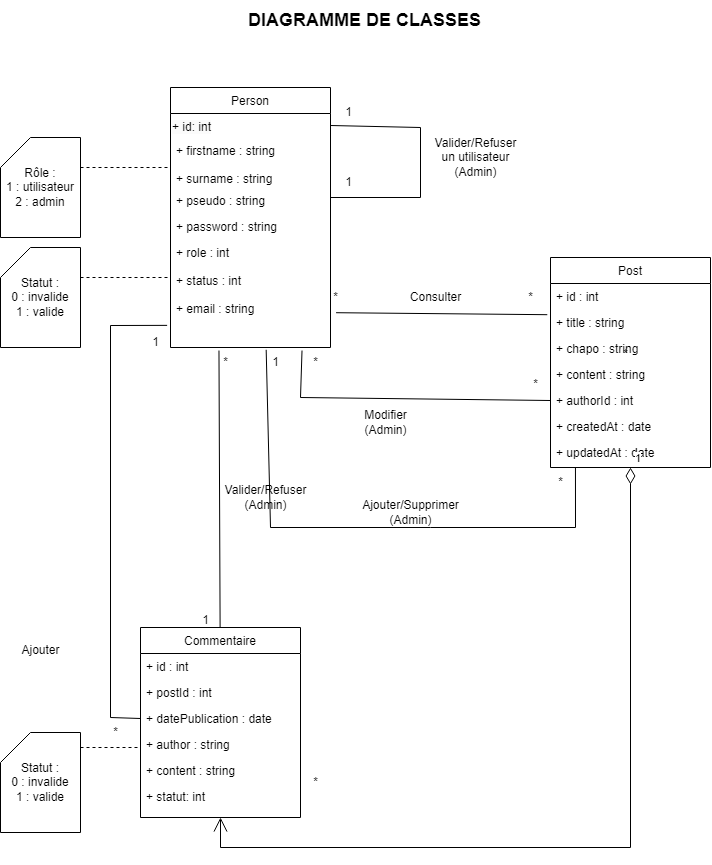

The diagram above was exported from draw.io. Its source (the exported page's mxGraphModel, read from the mxfile embedded in the PNG):
<mxGraphModel dx="1805" dy="653" grid="1" gridSize="10" guides="1" tooltips="1" connect="1" arrows="1" fold="1" page="1" pageScale="1" pageWidth="827" pageHeight="1169" math="0" shadow="0">
  <root>
    <mxCell id="WIyWlLk6GJQsqaUBKTNV-0" />
    <mxCell id="WIyWlLk6GJQsqaUBKTNV-1" parent="WIyWlLk6GJQsqaUBKTNV-0" />
    <mxCell id="zkfFHV4jXpPFQw0GAbJ--0" value="Person" style="swimlane;fontStyle=0;align=center;verticalAlign=top;childLayout=stackLayout;horizontal=1;startSize=26;horizontalStack=0;resizeParent=1;resizeLast=0;collapsible=1;marginBottom=0;rounded=0;shadow=0;strokeWidth=1;" parent="WIyWlLk6GJQsqaUBKTNV-1" vertex="1">
      <mxGeometry x="220" y="120" width="160" height="260" as="geometry">
        <mxRectangle x="230" y="140" width="160" height="26" as="alternateBounds" />
      </mxGeometry>
    </mxCell>
    <mxCell id="rOi8bwGfq4O2S0i6LpIO-25" value="&lt;span style=&quot;color: rgb(0, 0, 0); font-family: Helvetica; font-size: 12px; font-style: normal; font-variant-ligatures: normal; font-variant-caps: normal; font-weight: 400; letter-spacing: normal; orphans: 2; text-align: left; text-indent: 0px; text-transform: none; widows: 2; word-spacing: 0px; -webkit-text-stroke-width: 0px; white-space: nowrap; background-color: rgb(251, 251, 251); text-decoration-thickness: initial; text-decoration-style: initial; text-decoration-color: initial; display: inline !important; float: none;&quot;&gt;+ id: int&lt;/span&gt;" style="text;whiteSpace=wrap;html=1;" parent="zkfFHV4jXpPFQw0GAbJ--0" vertex="1">
      <mxGeometry y="26" width="160" height="24" as="geometry" />
    </mxCell>
    <mxCell id="zkfFHV4jXpPFQw0GAbJ--1" value="+ firstname : string&#10;&#10;+ surname : string" style="text;align=left;verticalAlign=top;spacingLeft=4;spacingRight=4;overflow=hidden;rotatable=0;points=[[0,0.5],[1,0.5]];portConstraint=eastwest;" parent="zkfFHV4jXpPFQw0GAbJ--0" vertex="1">
      <mxGeometry y="50" width="160" height="50" as="geometry" />
    </mxCell>
    <mxCell id="zkfFHV4jXpPFQw0GAbJ--2" value="+ pseudo : string" style="text;align=left;verticalAlign=top;spacingLeft=4;spacingRight=4;overflow=hidden;rotatable=0;points=[[0,0.5],[1,0.5]];portConstraint=eastwest;rounded=0;shadow=0;html=0;" parent="zkfFHV4jXpPFQw0GAbJ--0" vertex="1">
      <mxGeometry y="100" width="160" height="26" as="geometry" />
    </mxCell>
    <mxCell id="zkfFHV4jXpPFQw0GAbJ--3" value="+ password : string" style="text;align=left;verticalAlign=top;spacingLeft=4;spacingRight=4;overflow=hidden;rotatable=0;points=[[0,0.5],[1,0.5]];portConstraint=eastwest;rounded=0;shadow=0;html=0;" parent="zkfFHV4jXpPFQw0GAbJ--0" vertex="1">
      <mxGeometry y="126" width="160" height="26" as="geometry" />
    </mxCell>
    <mxCell id="rOi8bwGfq4O2S0i6LpIO-0" value="+ role : int&#10;&#10;+ status : int&#10;&#10;+ email : string" style="text;align=left;verticalAlign=top;spacingLeft=4;spacingRight=4;overflow=hidden;rotatable=0;points=[[0,0.5],[1,0.5]];portConstraint=eastwest;rounded=0;shadow=0;html=0;" parent="zkfFHV4jXpPFQw0GAbJ--0" vertex="1">
      <mxGeometry y="152" width="160" height="108" as="geometry" />
    </mxCell>
    <mxCell id="qr1h1KiS7pKiGCgtRjeV-6" value="" style="endArrow=none;html=1;rounded=0;entryX=1;entryY=0.5;entryDx=0;entryDy=0;" edge="1" parent="zkfFHV4jXpPFQw0GAbJ--0" target="rOi8bwGfq4O2S0i6LpIO-25">
      <mxGeometry width="50" height="50" relative="1" as="geometry">
        <mxPoint x="160" y="110" as="sourcePoint" />
        <mxPoint x="240" y="200" as="targetPoint" />
        <Array as="points">
          <mxPoint x="250" y="110" />
          <mxPoint x="250" y="40" />
        </Array>
      </mxGeometry>
    </mxCell>
    <mxCell id="zkfFHV4jXpPFQw0GAbJ--17" value="Commentaire" style="swimlane;fontStyle=0;align=center;verticalAlign=top;childLayout=stackLayout;horizontal=1;startSize=26;horizontalStack=0;resizeParent=1;resizeLast=0;collapsible=1;marginBottom=0;rounded=0;shadow=0;strokeWidth=1;" parent="WIyWlLk6GJQsqaUBKTNV-1" vertex="1">
      <mxGeometry x="190" y="660" width="160" height="190" as="geometry">
        <mxRectangle x="550" y="140" width="160" height="26" as="alternateBounds" />
      </mxGeometry>
    </mxCell>
    <mxCell id="zkfFHV4jXpPFQw0GAbJ--22" value="+ id : int" style="text;align=left;verticalAlign=top;spacingLeft=4;spacingRight=4;overflow=hidden;rotatable=0;points=[[0,0.5],[1,0.5]];portConstraint=eastwest;rounded=0;shadow=0;html=0;" parent="zkfFHV4jXpPFQw0GAbJ--17" vertex="1">
      <mxGeometry y="26" width="160" height="26" as="geometry" />
    </mxCell>
    <mxCell id="rOi8bwGfq4O2S0i6LpIO-31" value="+ postId : int" style="text;align=left;verticalAlign=top;spacingLeft=4;spacingRight=4;overflow=hidden;rotatable=0;points=[[0,0.5],[1,0.5]];portConstraint=eastwest;rounded=0;shadow=0;html=0;" parent="zkfFHV4jXpPFQw0GAbJ--17" vertex="1">
      <mxGeometry y="52" width="160" height="26" as="geometry" />
    </mxCell>
    <mxCell id="rOi8bwGfq4O2S0i6LpIO-30" value="+ datePublication : date" style="text;align=left;verticalAlign=top;spacingLeft=4;spacingRight=4;overflow=hidden;rotatable=0;points=[[0,0.5],[1,0.5]];portConstraint=eastwest;rounded=0;shadow=0;html=0;" parent="zkfFHV4jXpPFQw0GAbJ--17" vertex="1">
      <mxGeometry y="78" width="160" height="26" as="geometry" />
    </mxCell>
    <mxCell id="rOi8bwGfq4O2S0i6LpIO-29" value="+ author : string" style="text;align=left;verticalAlign=top;spacingLeft=4;spacingRight=4;overflow=hidden;rotatable=0;points=[[0,0.5],[1,0.5]];portConstraint=eastwest;rounded=0;shadow=0;html=0;" parent="zkfFHV4jXpPFQw0GAbJ--17" vertex="1">
      <mxGeometry y="104" width="160" height="26" as="geometry" />
    </mxCell>
    <mxCell id="rOi8bwGfq4O2S0i6LpIO-28" value="+ content : string" style="text;align=left;verticalAlign=top;spacingLeft=4;spacingRight=4;overflow=hidden;rotatable=0;points=[[0,0.5],[1,0.5]];portConstraint=eastwest;rounded=0;shadow=0;html=0;" parent="zkfFHV4jXpPFQw0GAbJ--17" vertex="1">
      <mxGeometry y="130" width="160" height="26" as="geometry" />
    </mxCell>
    <mxCell id="rOi8bwGfq4O2S0i6LpIO-65" value="+ statut: int" style="text;align=left;verticalAlign=top;spacingLeft=4;spacingRight=4;overflow=hidden;rotatable=0;points=[[0,0.5],[1,0.5]];portConstraint=eastwest;rounded=0;shadow=0;html=0;" parent="zkfFHV4jXpPFQw0GAbJ--17" vertex="1">
      <mxGeometry y="156" width="160" height="26" as="geometry" />
    </mxCell>
    <mxCell id="rOi8bwGfq4O2S0i6LpIO-1" value="Rôle :&lt;div&gt;1 : utilisateur&lt;/div&gt;&lt;div&gt;2 : admin&lt;/div&gt;" style="shape=card;whiteSpace=wrap;html=1;" parent="WIyWlLk6GJQsqaUBKTNV-1" vertex="1">
      <mxGeometry x="50" y="170" width="80" height="100" as="geometry" />
    </mxCell>
    <mxCell id="rOi8bwGfq4O2S0i6LpIO-2" value="" style="endArrow=none;dashed=1;html=1;rounded=0;" parent="WIyWlLk6GJQsqaUBKTNV-1" edge="1">
      <mxGeometry width="50" height="50" relative="1" as="geometry">
        <mxPoint x="130" y="200" as="sourcePoint" />
        <mxPoint x="220" y="200" as="targetPoint" />
      </mxGeometry>
    </mxCell>
    <mxCell id="rOi8bwGfq4O2S0i6LpIO-11" value="Post" style="swimlane;fontStyle=0;align=center;verticalAlign=top;childLayout=stackLayout;horizontal=1;startSize=26;horizontalStack=0;resizeParent=1;resizeLast=0;collapsible=1;marginBottom=0;rounded=0;shadow=0;strokeWidth=1;" parent="WIyWlLk6GJQsqaUBKTNV-1" vertex="1">
      <mxGeometry x="600" y="290" width="160" height="210" as="geometry">
        <mxRectangle x="550" y="140" width="160" height="26" as="alternateBounds" />
      </mxGeometry>
    </mxCell>
    <mxCell id="rOi8bwGfq4O2S0i6LpIO-12" value="+ id : int" style="text;align=left;verticalAlign=top;spacingLeft=4;spacingRight=4;overflow=hidden;rotatable=0;points=[[0,0.5],[1,0.5]];portConstraint=eastwest;" parent="rOi8bwGfq4O2S0i6LpIO-11" vertex="1">
      <mxGeometry y="26" width="160" height="26" as="geometry" />
    </mxCell>
    <mxCell id="rOi8bwGfq4O2S0i6LpIO-13" value="+ title : string" style="text;align=left;verticalAlign=top;spacingLeft=4;spacingRight=4;overflow=hidden;rotatable=0;points=[[0,0.5],[1,0.5]];portConstraint=eastwest;rounded=0;shadow=0;html=0;" parent="rOi8bwGfq4O2S0i6LpIO-11" vertex="1">
      <mxGeometry y="52" width="160" height="26" as="geometry" />
    </mxCell>
    <mxCell id="rOi8bwGfq4O2S0i6LpIO-62" value="+ chapo : string" style="text;align=left;verticalAlign=top;spacingLeft=4;spacingRight=4;overflow=hidden;rotatable=0;points=[[0,0.5],[1,0.5]];portConstraint=eastwest;rounded=0;shadow=0;html=0;" parent="rOi8bwGfq4O2S0i6LpIO-11" vertex="1">
      <mxGeometry y="78" width="160" height="26" as="geometry" />
    </mxCell>
    <mxCell id="rOi8bwGfq4O2S0i6LpIO-14" value="+ content : string" style="text;align=left;verticalAlign=top;spacingLeft=4;spacingRight=4;overflow=hidden;rotatable=0;points=[[0,0.5],[1,0.5]];portConstraint=eastwest;rounded=0;shadow=0;html=0;" parent="rOi8bwGfq4O2S0i6LpIO-11" vertex="1">
      <mxGeometry y="104" width="160" height="26" as="geometry" />
    </mxCell>
    <mxCell id="rOi8bwGfq4O2S0i6LpIO-15" value="+ authorId : int" style="text;align=left;verticalAlign=top;spacingLeft=4;spacingRight=4;overflow=hidden;rotatable=0;points=[[0,0.5],[1,0.5]];portConstraint=eastwest;rounded=0;shadow=0;html=0;" parent="rOi8bwGfq4O2S0i6LpIO-11" vertex="1">
      <mxGeometry y="130" width="160" height="26" as="geometry" />
    </mxCell>
    <mxCell id="rOi8bwGfq4O2S0i6LpIO-16" value="+ createdAt : date" style="text;align=left;verticalAlign=top;spacingLeft=4;spacingRight=4;overflow=hidden;rotatable=0;points=[[0,0.5],[1,0.5]];portConstraint=eastwest;rounded=0;shadow=0;html=0;" parent="rOi8bwGfq4O2S0i6LpIO-11" vertex="1">
      <mxGeometry y="156" width="160" height="26" as="geometry" />
    </mxCell>
    <mxCell id="rOi8bwGfq4O2S0i6LpIO-26" value="+ updatedAt : date" style="text;align=left;verticalAlign=top;spacingLeft=4;spacingRight=4;overflow=hidden;rotatable=0;points=[[0,0.5],[1,0.5]];portConstraint=eastwest;rounded=0;shadow=0;html=0;" parent="rOi8bwGfq4O2S0i6LpIO-11" vertex="1">
      <mxGeometry y="182" width="160" height="26" as="geometry" />
    </mxCell>
    <mxCell id="rOi8bwGfq4O2S0i6LpIO-20" value="" style="endArrow=none;html=1;rounded=0;entryX=-0.02;entryY=0.2;entryDx=0;entryDy=0;entryPerimeter=0;exitX=0.519;exitY=1.007;exitDx=0;exitDy=0;exitPerimeter=0;" parent="WIyWlLk6GJQsqaUBKTNV-1" source="rOi8bwGfq4O2S0i6LpIO-22" target="rOi8bwGfq4O2S0i6LpIO-13" edge="1">
      <mxGeometry width="50" height="50" relative="1" as="geometry">
        <mxPoint x="389" y="290" as="sourcePoint" />
        <mxPoint x="439" y="240" as="targetPoint" />
      </mxGeometry>
    </mxCell>
    <mxCell id="rOi8bwGfq4O2S0i6LpIO-21" value="Consulter" style="text;html=1;align=center;verticalAlign=middle;resizable=0;points=[];autosize=1;strokeColor=none;fillColor=none;" parent="WIyWlLk6GJQsqaUBKTNV-1" vertex="1">
      <mxGeometry x="450" y="315" width="70" height="30" as="geometry" />
    </mxCell>
    <mxCell id="rOi8bwGfq4O2S0i6LpIO-22" value="*" style="text;html=1;align=center;verticalAlign=middle;resizable=0;points=[];autosize=1;strokeColor=none;fillColor=none;" parent="WIyWlLk6GJQsqaUBKTNV-1" vertex="1">
      <mxGeometry x="370" y="315" width="30" height="30" as="geometry" />
    </mxCell>
    <mxCell id="rOi8bwGfq4O2S0i6LpIO-24" value="*" style="text;html=1;align=center;verticalAlign=middle;resizable=0;points=[];autosize=1;strokeColor=none;fillColor=none;" parent="WIyWlLk6GJQsqaUBKTNV-1" vertex="1">
      <mxGeometry x="565" y="315" width="30" height="30" as="geometry" />
    </mxCell>
    <mxCell id="rOi8bwGfq4O2S0i6LpIO-35" value="" style="endArrow=none;html=1;rounded=0;exitX=0.822;exitY=1.028;exitDx=0;exitDy=0;entryX=0;entryY=0.5;entryDx=0;entryDy=0;exitPerimeter=0;" parent="WIyWlLk6GJQsqaUBKTNV-1" source="rOi8bwGfq4O2S0i6LpIO-0" edge="1" target="rOi8bwGfq4O2S0i6LpIO-15">
      <mxGeometry width="50" height="50" relative="1" as="geometry">
        <mxPoint x="370" y="529.0000000000002" as="sourcePoint" />
        <mxPoint x="490" y="380" as="targetPoint" />
        <Array as="points">
          <mxPoint x="350" y="430" />
        </Array>
      </mxGeometry>
    </mxCell>
    <mxCell id="rOi8bwGfq4O2S0i6LpIO-36" value="Modifier&lt;div&gt;(Admin)&lt;/div&gt;" style="text;html=1;align=center;verticalAlign=middle;resizable=0;points=[];autosize=1;strokeColor=none;fillColor=none;" parent="WIyWlLk6GJQsqaUBKTNV-1" vertex="1">
      <mxGeometry x="400" y="435" width="70" height="40" as="geometry" />
    </mxCell>
    <mxCell id="rOi8bwGfq4O2S0i6LpIO-37" value="*" style="text;html=1;align=center;verticalAlign=middle;resizable=0;points=[];autosize=1;strokeColor=none;fillColor=none;" parent="WIyWlLk6GJQsqaUBKTNV-1" vertex="1">
      <mxGeometry x="570" y="402" width="30" height="30" as="geometry" />
    </mxCell>
    <mxCell id="rOi8bwGfq4O2S0i6LpIO-38" value="*" style="text;html=1;align=center;verticalAlign=middle;resizable=0;points=[];autosize=1;strokeColor=none;fillColor=none;" parent="WIyWlLk6GJQsqaUBKTNV-1" vertex="1">
      <mxGeometry x="350" y="380" width="30" height="30" as="geometry" />
    </mxCell>
    <mxCell id="rOi8bwGfq4O2S0i6LpIO-40" value="" style="endArrow=none;html=1;rounded=0;entryX=0.156;entryY=1.06;entryDx=0;entryDy=0;entryPerimeter=0;exitX=0.598;exitY=1.021;exitDx=0;exitDy=0;exitPerimeter=0;" parent="WIyWlLk6GJQsqaUBKTNV-1" target="rOi8bwGfq4O2S0i6LpIO-26" edge="1" source="rOi8bwGfq4O2S0i6LpIO-0">
      <mxGeometry width="50" height="50" relative="1" as="geometry">
        <mxPoint x="350" y="560" as="sourcePoint" />
        <mxPoint x="660" y="350" as="targetPoint" />
        <Array as="points">
          <mxPoint x="320" y="560" />
          <mxPoint x="480" y="560" />
          <mxPoint x="625" y="560" />
        </Array>
      </mxGeometry>
    </mxCell>
    <mxCell id="rOi8bwGfq4O2S0i6LpIO-41" value="Ajouter/Supprimer&lt;div&gt;(Admin)&lt;/div&gt;" style="text;html=1;align=center;verticalAlign=middle;resizable=0;points=[];autosize=1;strokeColor=none;fillColor=none;" parent="WIyWlLk6GJQsqaUBKTNV-1" vertex="1">
      <mxGeometry x="400" y="525" width="120" height="40" as="geometry" />
    </mxCell>
    <mxCell id="rOi8bwGfq4O2S0i6LpIO-42" value="*" style="text;html=1;align=center;verticalAlign=middle;resizable=0;points=[];autosize=1;strokeColor=none;fillColor=none;" parent="WIyWlLk6GJQsqaUBKTNV-1" vertex="1">
      <mxGeometry x="660" y="372" width="30" height="30" as="geometry" />
    </mxCell>
    <mxCell id="rOi8bwGfq4O2S0i6LpIO-43" value="1" style="text;html=1;align=center;verticalAlign=middle;resizable=0;points=[];autosize=1;strokeColor=none;fillColor=none;" parent="WIyWlLk6GJQsqaUBKTNV-1" vertex="1">
      <mxGeometry x="310" y="380" width="30" height="30" as="geometry" />
    </mxCell>
    <mxCell id="rOi8bwGfq4O2S0i6LpIO-44" value="" style="endArrow=none;html=1;rounded=0;entryX=0.303;entryY=1.028;entryDx=0;entryDy=0;entryPerimeter=0;" parent="WIyWlLk6GJQsqaUBKTNV-1" source="zkfFHV4jXpPFQw0GAbJ--17" target="rOi8bwGfq4O2S0i6LpIO-0" edge="1">
      <mxGeometry width="50" height="50" relative="1" as="geometry">
        <mxPoint x="400" y="650" as="sourcePoint" />
        <mxPoint x="350" y="390" as="targetPoint" />
        <Array as="points" />
      </mxGeometry>
    </mxCell>
    <mxCell id="rOi8bwGfq4O2S0i6LpIO-45" value="Valider/Refuser&lt;div&gt;(Admin)&lt;/div&gt;" style="text;html=1;align=center;verticalAlign=middle;resizable=0;points=[];autosize=1;strokeColor=none;fillColor=none;" parent="WIyWlLk6GJQsqaUBKTNV-1" vertex="1">
      <mxGeometry x="260" y="510" width="110" height="40" as="geometry" />
    </mxCell>
    <mxCell id="rOi8bwGfq4O2S0i6LpIO-46" value="*" style="text;html=1;align=center;verticalAlign=middle;resizable=0;points=[];autosize=1;strokeColor=none;fillColor=none;" parent="WIyWlLk6GJQsqaUBKTNV-1" vertex="1">
      <mxGeometry x="260" y="380" width="30" height="30" as="geometry" />
    </mxCell>
    <mxCell id="rOi8bwGfq4O2S0i6LpIO-47" value="1" style="text;html=1;align=center;verticalAlign=middle;resizable=0;points=[];autosize=1;strokeColor=none;fillColor=none;" parent="WIyWlLk6GJQsqaUBKTNV-1" vertex="1">
      <mxGeometry x="240" y="638" width="30" height="30" as="geometry" />
    </mxCell>
    <mxCell id="rOi8bwGfq4O2S0i6LpIO-49" value="1" style="endArrow=open;html=1;endSize=12;startArrow=diamondThin;startSize=14;startFill=0;edgeStyle=orthogonalEdgeStyle;align=left;verticalAlign=bottom;rounded=0;exitX=0.5;exitY=1;exitDx=0;exitDy=0;" parent="WIyWlLk6GJQsqaUBKTNV-1" source="rOi8bwGfq4O2S0i6LpIO-11" edge="1">
      <mxGeometry x="-1" y="3" relative="1" as="geometry">
        <mxPoint x="685" y="540" as="sourcePoint" />
        <mxPoint x="270" y="850" as="targetPoint" />
        <Array as="points">
          <mxPoint x="680" y="880" />
          <mxPoint x="270" y="880" />
        </Array>
      </mxGeometry>
    </mxCell>
    <mxCell id="rOi8bwGfq4O2S0i6LpIO-50" value="*" style="text;html=1;align=center;verticalAlign=middle;resizable=0;points=[];autosize=1;strokeColor=none;fillColor=none;" parent="WIyWlLk6GJQsqaUBKTNV-1" vertex="1">
      <mxGeometry x="350" y="800" width="30" height="30" as="geometry" />
    </mxCell>
    <mxCell id="rOi8bwGfq4O2S0i6LpIO-51" value="" style="endArrow=none;html=1;rounded=0;exitX=0;exitY=0.5;exitDx=0;exitDy=0;entryX=-0.021;entryY=0.795;entryDx=0;entryDy=0;entryPerimeter=0;" parent="WIyWlLk6GJQsqaUBKTNV-1" target="rOi8bwGfq4O2S0i6LpIO-0" edge="1">
      <mxGeometry width="50" height="50" relative="1" as="geometry">
        <mxPoint x="190" y="750.9999999999998" as="sourcePoint" />
        <mxPoint x="160" y="360" as="targetPoint" />
        <Array as="points">
          <mxPoint x="160" y="750" />
          <mxPoint x="160" y="358" />
        </Array>
      </mxGeometry>
    </mxCell>
    <mxCell id="rOi8bwGfq4O2S0i6LpIO-52" value="Ajouter" style="text;html=1;align=center;verticalAlign=middle;resizable=0;points=[];autosize=1;strokeColor=none;fillColor=none;" parent="WIyWlLk6GJQsqaUBKTNV-1" vertex="1">
      <mxGeometry x="60" y="668" width="60" height="30" as="geometry" />
    </mxCell>
    <mxCell id="rOi8bwGfq4O2S0i6LpIO-53" value="1" style="text;html=1;align=center;verticalAlign=middle;resizable=0;points=[];autosize=1;strokeColor=none;fillColor=none;" parent="WIyWlLk6GJQsqaUBKTNV-1" vertex="1">
      <mxGeometry x="190" y="360" width="30" height="30" as="geometry" />
    </mxCell>
    <mxCell id="rOi8bwGfq4O2S0i6LpIO-54" value="*" style="text;html=1;align=center;verticalAlign=middle;resizable=0;points=[];autosize=1;strokeColor=none;fillColor=none;" parent="WIyWlLk6GJQsqaUBKTNV-1" vertex="1">
      <mxGeometry x="150" y="750" width="30" height="30" as="geometry" />
    </mxCell>
    <mxCell id="rOi8bwGfq4O2S0i6LpIO-61" value="&lt;b&gt;&lt;font style=&quot;font-size: 18px;&quot;&gt;DIAGRAMME DE CLASSES&lt;/font&gt;&lt;/b&gt;" style="text;html=1;align=center;verticalAlign=middle;resizable=0;points=[];autosize=1;strokeColor=none;fillColor=none;" parent="WIyWlLk6GJQsqaUBKTNV-1" vertex="1">
      <mxGeometry x="284" y="33" width="260" height="40" as="geometry" />
    </mxCell>
    <mxCell id="qr1h1KiS7pKiGCgtRjeV-1" value="&lt;div&gt;Statut :&lt;/div&gt;&lt;div&gt;0 : invalide&lt;/div&gt;&lt;div&gt;1 : valide&lt;/div&gt;" style="shape=card;whiteSpace=wrap;html=1;" vertex="1" parent="WIyWlLk6GJQsqaUBKTNV-1">
      <mxGeometry x="50" y="280" width="80" height="100" as="geometry" />
    </mxCell>
    <mxCell id="qr1h1KiS7pKiGCgtRjeV-2" value="" style="endArrow=none;dashed=1;html=1;rounded=0;" edge="1" parent="WIyWlLk6GJQsqaUBKTNV-1">
      <mxGeometry width="50" height="50" relative="1" as="geometry">
        <mxPoint x="130" y="310" as="sourcePoint" />
        <mxPoint x="220" y="310" as="targetPoint" />
      </mxGeometry>
    </mxCell>
    <mxCell id="qr1h1KiS7pKiGCgtRjeV-3" value="&lt;div&gt;Statut :&lt;/div&gt;&lt;div&gt;0 : invalide&lt;/div&gt;&lt;div&gt;1 : valide&lt;/div&gt;" style="shape=card;whiteSpace=wrap;html=1;" vertex="1" parent="WIyWlLk6GJQsqaUBKTNV-1">
      <mxGeometry x="50" y="765" width="80" height="100" as="geometry" />
    </mxCell>
    <mxCell id="qr1h1KiS7pKiGCgtRjeV-4" value="" style="endArrow=none;dashed=1;html=1;rounded=0;" edge="1" parent="WIyWlLk6GJQsqaUBKTNV-1">
      <mxGeometry width="50" height="50" relative="1" as="geometry">
        <mxPoint x="130" y="780" as="sourcePoint" />
        <mxPoint x="190" y="780" as="targetPoint" />
      </mxGeometry>
    </mxCell>
    <mxCell id="qr1h1KiS7pKiGCgtRjeV-7" value="Valider/Refuser&lt;div&gt;un utilisateur&lt;/div&gt;&lt;div&gt;(Admin)&lt;/div&gt;" style="text;html=1;align=center;verticalAlign=middle;resizable=0;points=[];autosize=1;strokeColor=none;fillColor=none;" vertex="1" parent="WIyWlLk6GJQsqaUBKTNV-1">
      <mxGeometry x="470" y="160" width="110" height="60" as="geometry" />
    </mxCell>
    <mxCell id="qr1h1KiS7pKiGCgtRjeV-8" value="1" style="text;html=1;align=center;verticalAlign=middle;resizable=0;points=[];autosize=1;strokeColor=none;fillColor=none;" vertex="1" parent="WIyWlLk6GJQsqaUBKTNV-1">
      <mxGeometry x="383" y="130" width="30" height="30" as="geometry" />
    </mxCell>
    <mxCell id="qr1h1KiS7pKiGCgtRjeV-9" value="1" style="text;html=1;align=center;verticalAlign=middle;resizable=0;points=[];autosize=1;strokeColor=none;fillColor=none;" vertex="1" parent="WIyWlLk6GJQsqaUBKTNV-1">
      <mxGeometry x="383" y="200" width="30" height="30" as="geometry" />
    </mxCell>
    <mxCell id="qr1h1KiS7pKiGCgtRjeV-11" value="*" style="text;html=1;align=center;verticalAlign=middle;resizable=0;points=[];autosize=1;strokeColor=none;fillColor=none;" vertex="1" parent="WIyWlLk6GJQsqaUBKTNV-1">
      <mxGeometry x="595" y="500" width="30" height="30" as="geometry" />
    </mxCell>
  </root>
</mxGraphModel>